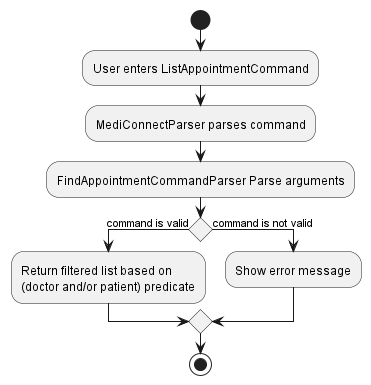

The diagram above was rendered by PlantUML. Its source (embedded in the PNG):
@startuml
start
:User enters ListAppointmentCommand;
:MediConnectParser parses command;
:FindAppointmentCommandParser Parse arguments;

if () then (command is valid)
    :Return filtered list based on \n(doctor and/or patient) predicate;
else (command is not valid)
    :Show error message;
endif
stop
@enduml